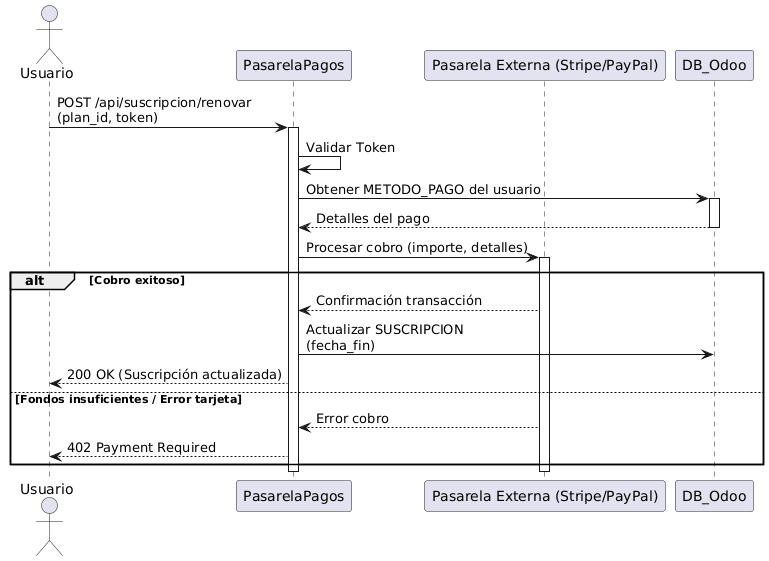

The diagram above was rendered by PlantUML. Its source (embedded in the PNG):
@startuml
actor Usuario
participant PasarelaPagos
participant PasarelaExterna as "Pasarela Externa (Stripe/PayPal)"
participant DB_Odoo

Usuario -> PasarelaPagos : POST /api/suscripcion/renovar\n(plan_id, token)
activate PasarelaPagos

PasarelaPagos -> PasarelaPagos : Validar Token
PasarelaPagos -> DB_Odoo : Obtener METODO_PAGO del usuario
activate DB_Odoo
DB_Odoo --> PasarelaPagos : Detalles del pago
deactivate DB_Odoo

PasarelaPagos -> PasarelaExterna : Procesar cobro (importe, detalles)
activate PasarelaExterna

alt Cobro exitoso
    PasarelaExterna --> PasarelaPagos : Confirmación transacción
    PasarelaPagos -> DB_Odoo : Actualizar SUSCRIPCION\n(fecha_fin)
    PasarelaPagos --> Usuario : 200 OK (Suscripción actualizada)
else Fondos insuficientes / Error tarjeta
    PasarelaExterna --> PasarelaPagos : Error cobro
    PasarelaPagos --> Usuario : 402 Payment Required
end

deactivate PasarelaExterna
deactivate PasarelaPagos
@enduml